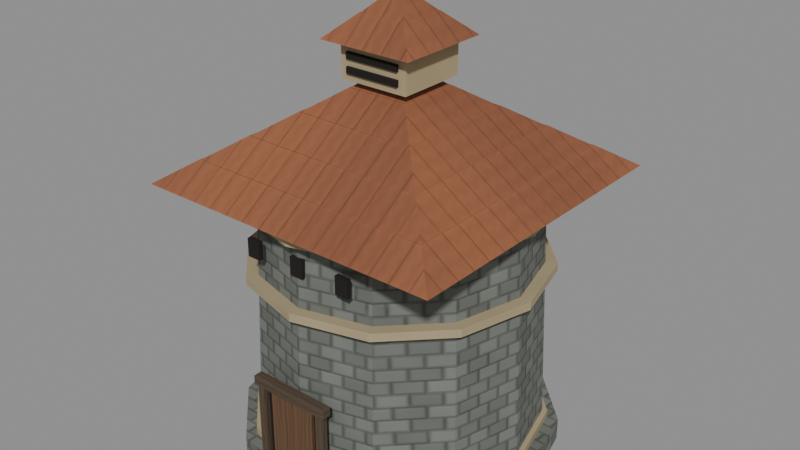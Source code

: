 # Source: medieval-dovecote.blend  (saved by Blender 5.2.44; exported with 4.5.12 LTS)
import bpy
from mathutils import Matrix  # noqa: F401  (used for matrix-valued properties, if any)

bpy.ops.wm.read_factory_settings(use_empty=True)
scene = bpy.context.scene
scene.name = 'Scene'

# ---- images (referenced by path relative to the original .blend; pixels are not part of the script)
import os
ASSET_DIR = os.environ.get("B2B_ASSET_DIR", "")  # directory of the original .blend (textures are referenced by path, not embedded)
HERE = os.path.dirname(os.path.abspath(__file__))  # packed textures are extracted next to this script under _unpacked/

def load_image(name, relpath, width, height, colorspace="sRGB"):
    """Load a texture the original file referenced (path relative to the .blend, or extracted next to this script)."""
    p = next((c for c in (os.path.join(HERE, relpath), os.path.join(ASSET_DIR, relpath)) if relpath and os.path.exists(c)), "")
    if p:
        img = bpy.data.images.load(p, check_existing=True)
        img.name = name
    else:  # same state as the original file: an image datablock whose file is absent (Cycles renders it pink)
        img = bpy.data.images.new(name, width, height)
        img.source = "FILE"
        img.filepath = "//" + (relpath or name)
    img.colorspace_settings.name = colorspace
    return img
img_medieval_dovecote_basecolor_png = load_image('medieval-dovecote-basecolor.png', '_unpacked/medieval-dovecote-basecolor.017c6421.png', 1024, 1024, 'sRGB')
img_medieval_dovecote_normal_png = load_image('medieval-dovecote-normal.png', '_unpacked/medieval-dovecote-normal.c6db0177.png', 1024, 1024, 'Non-Color')
img_medieval_dovecote_metallicroughness_png = load_image('medieval-dovecote-metallicRoughness.png', '_unpacked/medieval-dovecote-metallicRoughness.1f9e3ab6.png', 1024, 1024, 'Non-Color')

# ---- materials (node trees are filled in below, after node groups)
mat_medieval_dovecote_pbr = bpy.data.materials.new('medieval-dovecote_PBR')
mat_medieval_dovecote_pbr.use_backface_culling = True

# ---- material node trees
mat_medieval_dovecote_pbr.use_nodes = True; mat_medieval_dovecote_pbr.node_tree.nodes.clear()
_N = mat_medieval_dovecote_pbr.node_tree.nodes; _L = mat_medieval_dovecote_pbr.node_tree.links
n0 = _N.new('ShaderNodeBsdfPrincipled'); n0.name = 'Principled BSDF'; n0.location = (-200, 100)
n0.inputs[10].default_value = 0.005
n1 = _N.new('ShaderNodeOutputMaterial'); n1.name = 'Material Output'; n1.location = (200, 100)
n2 = _N.new('ShaderNodeTexImage'); n2.name = 'Image Texture'; n2.location = (-650, 300)
n2.label = 'medieval-dovecote-basecolor.png'
n2.image = img_medieval_dovecote_basecolor_png
n3 = _N.new('ShaderNodeTexImage'); n3.name = 'Image Texture.001'; n3.location = (-650, -70)
n3.label = 'medieval-dovecote-normal.png'
n3.image = img_medieval_dovecote_normal_png
n4 = _N.new('ShaderNodeTexImage'); n4.name = 'Image Texture.002'; n4.location = (-650, -430)
n4.label = 'medieval-dovecote-metallicRoughness.png'
n4.image = img_medieval_dovecote_metallicroughness_png
n5 = _N.new('ShaderNodeNormalMap'); n5.name = 'Normal Map'; n5.location = (-290, -65)
n5.width = 160
n5.uv_map = 'UVMap'
n6 = _N.new('ShaderNodeSeparateColor'); n6.name = 'Separate Color'; n6.location = (-290, -430)
_L.new(n0.outputs[0], n1.inputs[0])
_L.new(n2.outputs[0], n0.inputs[0])
_L.new(n3.outputs[0], n5.inputs[1])
_L.new(n5.outputs[0], n0.inputs[5])
_L.new(n4.outputs[0], n6.inputs[0])
_L.new(n6.outputs[1], n0.inputs[2])
_L.new(n6.outputs[2], n0.inputs[1])
n1.is_active_output = True

# ---- meshes
me_medieval_dovecote = bpy.data.meshes.new('medieval-dovecote')
me_medieval_dovecote.from_pydata([(0.43, 0.0, 0.0), (0.3724, 0.215, 0.0), (0.215, 0.3724, 0.0), (0.0, 0.43, 0.0), (-0.215, 0.3724, 0.0), (-0.3724, 0.215, 0.0), (-0.43, 8.882e-17, 0.0), (-0.3724, -0.215, 0.0), (-0.215, -0.3724, 0.0), (-8.882e-17, -0.43, 0.0), (0.215, -0.3724, 0.0), (0.3724, -0.215, 0.0), (0.43, 0.0, 0.06103), (0.3724, 0.215, 0.06103), (0.215, 0.3724, 0.06103), (0.0, 0.43, 0.06103), (-0.215, 0.3724, 0.06103), (-0.3724, 0.215, 0.06103), (-0.43, 8.882e-17, 0.06103), (-0.3724, -0.215, 0.06103), (-0.215, -0.3724, 0.06103), (-8.882e-17, -0.43, 0.06103), (0.215, -0.3724, 0.06103), (0.3724, -0.215, 0.06103), (0.3884, 0.0, 0.02774), (0.3364, 0.1942, 0.02774), (0.1942, 0.3364, 0.02774), (0.0, 0.3884, 0.02774), (-0.1942, 0.3364, 0.02774), (-0.3364, 0.1942, 0.02774), (-0.3884, 8.882e-17, 0.02774), (-0.3364, -0.1942, 0.02774), (-0.1942, -0.3364, 0.02774), (-8.882e-17, -0.3884, 0.02774), (0.1942, -0.3364, 0.02774), (0.3364, -0.1942, 0.02774), (0.3606, 0.0, 0.7352), (0.3123, 0.1803, 0.7352), (0.1803, 0.3123, 0.7352), (0.0, 0.3606, 0.7352), (-0.1803, 0.3123, 0.7352), (-0.3123, 0.1803, 0.7352), (-0.3606, 0.0, 0.7352), (-0.3123, -0.1803, 0.7352), (-0.1803, -0.3123, 0.7352), (-8.882e-17, -0.3606, 0.7352), (0.1803, -0.3123, 0.7352), (0.3123, -0.1803, 0.7352), (0.3995, 0.0, 0.06519), (0.346, 0.1997, 0.06519), (0.1997, 0.346, 0.06519), (0.0, 0.3995, 0.06519), (-0.1997, 0.346, 0.06519), (-0.346, 0.1997, 0.06519), (-0.3995, 8.882e-17, 0.06519), (-0.346, -0.1997, 0.06519), (-0.1997, -0.346, 0.06519), (-8.882e-17, -0.3995, 0.06519), (0.1997, -0.346, 0.06519), (0.346, -0.1997, 0.06519), (0.3995, 0.0, 0.08739), (0.346, 0.1997, 0.08739), (0.1997, 0.346, 0.08739), (0.0, 0.3995, 0.08739), (-0.1997, 0.346, 0.08739), (-0.346, 0.1997, 0.08739), (-0.3995, 8.882e-17, 0.08739), (-0.346, -0.1997, 0.08739), (-0.1997, -0.346, 0.08739), (-8.882e-17, -0.3995, 0.08739), (0.1997, -0.346, 0.08739), (0.346, -0.1997, 0.08739), (0.3995, 0.0, 0.516), (0.346, 0.1997, 0.516), (0.1997, 0.346, 0.516), (0.0, 0.3995, 0.516), (-0.1997, 0.346, 0.516), (-0.346, 0.1997, 0.516), (-0.3995, 8.882e-17, 0.516), (-0.346, -0.1997, 0.516), (-0.1997, -0.346, 0.516), (-8.882e-17, -0.3995, 0.516), (0.1997, -0.346, 0.516), (0.346, -0.1997, 0.516), (0.3995, 0.0, 0.5382), (0.346, 0.1997, 0.5382), (0.1997, 0.346, 0.5382), (0.0, 0.3995, 0.5382), (-0.1997, 0.346, 0.5382), (-0.346, 0.1997, 0.5382), (-0.3995, 8.882e-17, 0.5382), (-0.346, -0.1997, 0.5382), (-0.1997, -0.346, 0.5382), (-8.882e-17, -0.3995, 0.5382), (0.1997, -0.346, 0.5382), (0.346, -0.1997, 0.5382), (0.3995, 0.0, 0.713), (0.346, 0.1997, 0.713), (0.1997, 0.346, 0.713), (0.0, 0.3995, 0.713), (-0.1997, 0.346, 0.713), (-0.346, 0.1997, 0.713), (-0.3995, 8.882e-17, 0.713), (-0.346, -0.1997, 0.713), (-0.1997, -0.346, 0.713), (-8.882e-17, -0.3995, 0.713), (0.1997, -0.346, 0.713), (0.346, -0.1997, 0.713), (0.3995, 0.0, 0.7352), (0.346, 0.1997, 0.7352), (0.1997, 0.346, 0.7352), (0.0, 0.3995, 0.7352), (-0.1997, 0.346, 0.7352), (-0.346, 0.1997, 0.7352), (-0.3995, 8.882e-17, 0.7352), (-0.346, -0.1997, 0.7352), (-0.1997, -0.346, 0.7352), (-8.882e-17, -0.3995, 0.7352), (0.1997, -0.346, 0.7352), (0.346, -0.1997, 0.7352), (-0.4272, -0.4272, 0.749), (0.4272, -0.4272, 0.749), (0.4272, 0.4272, 0.749), (-0.4272, 0.4272, 0.749), (-0.3418, -0.3418, 0.8084), (0.3418, -0.3418, 0.8084), (0.3418, 0.3418, 0.8084), (-0.3418, 0.3418, 0.8084), (-0.3418, -0.3418, 0.8059), (0.3418, -0.3418, 0.8059), (0.3418, 0.3418, 0.8059), (-0.3418, 0.3418, 0.8059), (-0.2563, -0.2563, 0.8653), (0.2563, -0.2563, 0.8653), (0.2563, 0.2563, 0.8653), (-0.2563, 0.2563, 0.8653), (-0.2563, -0.2563, 0.8628), (0.2563, -0.2563, 0.8628), (0.2563, 0.2563, 0.8628), (-0.2563, 0.2563, 0.8628), (-0.1709, -0.1709, 0.9221), (0.1709, -0.1709, 0.9221), (0.1709, 0.1709, 0.9221), (-0.1709, 0.1709, 0.9221), (-0.1709, -0.1709, 0.9196), (0.1709, -0.1709, 0.9196), (0.1709, 0.1709, 0.9196), (-0.1709, 0.1709, 0.9196), (-0.08545, -0.08545, 0.979), (0.08545, -0.08545, 0.979), (0.08545, 0.08545, 0.979), (-0.08545, 0.08545, 0.979), (-0.08545, -0.08545, 0.9765), (0.08545, -0.08545, 0.9765), (0.08545, 0.08545, 0.9765), (-0.08545, 0.08545, 0.9765), (-0.01495, -0.01495, 1.036), (0.01495, -0.01495, 1.036), (0.01495, 0.01495, 1.036), (-0.01495, 0.01495, 1.036), (-0.0971, -0.0971, 1.002), (0.0971, -0.0971, 1.002), (0.0971, 0.0971, 1.002), (-0.0971, 0.0971, 1.002), (-0.0971, -0.0971, 1.092), (0.0971, -0.0971, 1.092), (0.0971, 0.0971, 1.092), (-0.0971, 0.0971, 1.092), (-0.07629, -0.104, 1.021), (0.07629, -0.104, 1.021), (0.07629, -0.09571, 1.021), (-0.07629, -0.09571, 1.021), (-0.07629, -0.104, 1.038), (0.07629, -0.104, 1.038), (0.07629, -0.09571, 1.038), (-0.07629, -0.09571, 1.038), (-0.07629, -0.104, 1.057), (0.07629, -0.104, 1.057), (0.07629, -0.09571, 1.057), (-0.07629, -0.09571, 1.057), (-0.07629, -0.104, 1.074), (0.07629, -0.104, 1.074), (0.07629, -0.09571, 1.074), (-0.07629, -0.09571, 1.074), (-0.1318, -0.1318, 1.099), (0.1318, -0.1318, 1.099), (0.1318, 0.1318, 1.099), (-0.1318, 0.1318, 1.099), (-0.06589, -0.06589, 1.16), (0.06589, -0.06589, 1.16), (0.06589, 0.06589, 1.16), (-0.06589, 0.06589, 1.16), (-0.06589, -0.06589, 1.158), (0.06589, -0.06589, 1.158), (0.06589, 0.06589, 1.158), (-0.06589, 0.06589, 1.158), (-0.004612, -0.004612, 1.219), (0.004612, -0.004612, 1.219), (0.004612, 0.004612, 1.219), (-0.004612, 0.004612, 1.219), (-0.08669, -0.3981, 0.01387), (0.08669, -0.3981, 0.01387), (0.08669, -0.3842, 0.01387), (-0.08669, -0.3842, 0.01387), (-0.08669, -0.3981, 0.3121), (0.08669, -0.3981, 0.3121), (0.08669, -0.3842, 0.3121), (-0.08669, -0.3842, 0.3121), (-0.06589, -0.4078, 0.01685), (0.06589, -0.4078, 0.01685), (0.06589, -0.3939, 0.01685), (-0.06589, -0.3939, 0.01685), (-0.06589, -0.4078, 0.2972), (0.06589, -0.4078, 0.2972), (0.06589, -0.3939, 0.2972), (-0.06589, -0.3939, 0.2972), (-0.08565, -0.3953, 0.01387), (-0.1051, -0.3953, 0.01387), (-0.1051, -0.4147, 0.01387), (-0.08565, -0.4147, 0.01387), (-0.08565, -0.3953, 0.3121), (-0.1051, -0.3953, 0.3121), (-0.1051, -0.4147, 0.3121), (-0.08565, -0.4147, 0.3121), (0.1051, -0.3953, 0.01387), (0.08565, -0.3953, 0.01387), (0.08565, -0.4147, 0.01387), (0.1051, -0.4147, 0.01387), (0.1051, -0.3953, 0.3121), (0.08565, -0.3953, 0.3121), (0.08565, -0.4147, 0.3121), (0.1051, -0.4147, 0.3121), (-0.1144, -0.3925, 0.2996), (-0.1144, -0.3925, 0.3246), (-0.1144, -0.4175, 0.3246), (-0.1144, -0.4175, 0.2996), (0.1144, -0.3925, 0.2996), (0.1144, -0.3925, 0.3246), (0.1144, -0.4175, 0.3246), (0.1144, -0.4175, 0.2996), (-0.1574, -0.3697, 0.6207), (-0.12, -0.3697, 0.6207), (-0.12, -0.3572, 0.6207), (-0.1574, -0.3572, 0.6207), (-0.1574, -0.3697, 0.6693), (-0.12, -0.3697, 0.6693), (-0.12, -0.3572, 0.6693), (-0.1574, -0.3572, 0.6693), (-0.01873, -0.3697, 0.6207), (0.01873, -0.3697, 0.6207), (0.01873, -0.3572, 0.6207), (-0.01873, -0.3572, 0.6207), (-0.01873, -0.3697, 0.6693), (0.01873, -0.3697, 0.6693), (0.01873, -0.3572, 0.6693), (-0.01873, -0.3572, 0.6693), (0.12, -0.3697, 0.6207), (0.1574, -0.3697, 0.6207), (0.1574, -0.3572, 0.6207), (0.12, -0.3572, 0.6207), (0.12, -0.3697, 0.6693), (0.1574, -0.3697, 0.6693), (0.1574, -0.3572, 0.6693), (0.12, -0.3572, 0.6693)], [], [(11, 10, 9, 8, 7, 6, 5, 4, 3, 2, 1, 0), (12, 13, 14, 15, 16, 17, 18, 19, 20, 21, 22, 23), (0, 1, 13, 12), (1, 2, 14, 13), (2, 3, 15, 14), (3, 4, 16, 15), (4, 5, 17, 16), (5, 6, 18, 17), (6, 7, 19, 18), (7, 8, 20, 19), (8, 9, 21, 20), (9, 10, 22, 21), (10, 11, 23, 22), (11, 0, 12, 23), (35, 34, 33, 32, 31, 30, 29, 28, 27, 26, 25, 24), (36, 37, 38, 39, 40, 41, 42, 43, 44, 45, 46, 47), (24, 25, 37, 36), (25, 26, 38, 37), (26, 27, 39, 38), (27, 28, 40, 39), (28, 29, 41, 40), (29, 30, 42, 41), (30, 31, 43, 42), (31, 32, 44, 43), (32, 33, 45, 44), (33, 34, 46, 45), (34, 35, 47, 46), (35, 24, 36, 47), (59, 58, 57, 56, 55, 54, 53, 52, 51, 50, 49, 48), (60, 61, 62, 63, 64, 65, 66, 67, 68, 69, 70, 71), (48, 49, 61, 60), (49, 50, 62, 61), (50, 51, 63, 62), (51, 52, 64, 63), (52, 53, 65, 64), (53, 54, 66, 65), (54, 55, 67, 66), (55, 56, 68, 67), (56, 57, 69, 68), (57, 58, 70, 69), (58, 59, 71, 70), (59, 48, 60, 71), (83, 82, 81, 80, 79, 78, 77, 76, 75, 74, 73, 72), (84, 85, 86, 87, 88, 89, 90, 91, 92, 93, 94, 95), (72, 73, 85, 84), (73, 74, 86, 85), (74, 75, 87, 86), (75, 76, 88, 87), (76, 77, 89, 88), (77, 78, 90, 89), (78, 79, 91, 90), (79, 80, 92, 91), (80, 81, 93, 92), (81, 82, 94, 93), (82, 83, 95, 94), (83, 72, 84, 95), (107, 106, 105, 104, 103, 102, 101, 100, 99, 98, 97, 96), (108, 109, 110, 111, 112, 113, 114, 115, 116, 117, 118, 119), (96, 97, 109, 108), (97, 98, 110, 109), (98, 99, 111, 110), (99, 100, 112, 111), (100, 101, 113, 112), (101, 102, 114, 113), (102, 103, 115, 114), (103, 104, 116, 115), (104, 105, 117, 116), (105, 106, 118, 117), (106, 107, 119, 118), (107, 96, 108, 119), (120, 123, 122, 121), (124, 125, 126, 127), (120, 121, 125, 124), (121, 122, 126, 125), (122, 123, 127, 126), (123, 120, 124, 127), (128, 131, 130, 129), (132, 133, 134, 135), (128, 129, 133, 132), (129, 130, 134, 133), (130, 131, 135, 134), (131, 128, 132, 135), (136, 139, 138, 137), (140, 141, 142, 143), (136, 137, 141, 140), (137, 138, 142, 141), (138, 139, 143, 142), (139, 136, 140, 143), (144, 147, 146, 145), (148, 149, 150, 151), (144, 145, 149, 148), (145, 146, 150, 149), (146, 147, 151, 150), (147, 144, 148, 151), (152, 155, 154, 153), (156, 157, 158, 159), (152, 153, 157, 156), (153, 154, 158, 157), (154, 155, 159, 158), (155, 152, 156, 159), (160, 163, 162, 161), (164, 165, 166, 167), (160, 161, 165, 164), (161, 162, 166, 165), (162, 163, 167, 166), (163, 160, 164, 167), (168, 171, 170, 169), (172, 173, 174, 175), (168, 169, 173, 172), (169, 170, 174, 173), (170, 171, 175, 174), (171, 168, 172, 175), (176, 179, 178, 177), (180, 181, 182, 183), (176, 177, 181, 180), (177, 178, 182, 181), (178, 179, 183, 182), (179, 176, 180, 183), (184, 187, 186, 185), (188, 189, 190, 191), (184, 185, 189, 188), (185, 186, 190, 189), (186, 187, 191, 190), (187, 184, 188, 191), (192, 195, 194, 193), (196, 197, 198, 199), (192, 193, 197, 196), (193, 194, 198, 197), (194, 195, 199, 198), (195, 192, 196, 199), (200, 203, 202, 201), (204, 205, 206, 207), (200, 201, 205, 204), (201, 202, 206, 205), (202, 203, 207, 206), (203, 200, 204, 207), (208, 211, 210, 209), (212, 213, 214, 215), (208, 209, 213, 212), (209, 210, 214, 213), (210, 211, 215, 214), (211, 208, 212, 215), (219, 218, 217, 216), (220, 221, 222, 223), (216, 217, 221, 220), (217, 218, 222, 221), (218, 219, 223, 222), (219, 216, 220, 223), (227, 226, 225, 224), (228, 229, 230, 231), (224, 225, 229, 228), (225, 226, 230, 229), (226, 227, 231, 230), (227, 224, 228, 231), (235, 234, 233, 232), (236, 237, 238, 239), (232, 233, 237, 236), (233, 234, 238, 237), (234, 235, 239, 238), (235, 232, 236, 239), (240, 243, 242, 241), (244, 245, 246, 247), (240, 241, 245, 244), (241, 242, 246, 245), (242, 243, 247, 246), (243, 240, 244, 247), (248, 251, 250, 249), (252, 253, 254, 255), (248, 249, 253, 252), (249, 250, 254, 253), (250, 251, 255, 254), (251, 248, 252, 255), (256, 259, 258, 257), (260, 261, 262, 263), (256, 257, 261, 260), (257, 258, 262, 261), (258, 259, 263, 262), (259, 256, 260, 263)])
_uv = me_medieval_dovecote.uv_layers.new(name='UVMap')
_uv.uv.foreach_set('vector', [0.2427, 0.9682, 0.2876, 0.9941, 0.3394, 0.9941, 0.3842, 0.9682, 0.4102, 0.9234, 0.4102, 0.8716, 0.3842, 0.8267, 0.3394, 0.8008, 0.2876, 0.8008, 0.2427, 0.8267, 0.2168, 0.8716, 0.2168, 0.9234, 0.4926, 0.9941, 0.5445, 0.9941, 0.5893, 0.9682, 0.6152, 0.9234, 0.6152, 0.8716, 0.5893, 0.8267, 0.5445, 0.8008, 0.4926, 0.8008, 0.4478, 0.8267, 0.4219, 0.8716, 0.4219, 0.9234, 0.4478, 0.9682, 0.9678, 0.1372, 0.916, 0.1372, 0.916, 0.1514, 0.9678, 0.1514, 0.462, 0.1303, 0.4102, 0.1303, 0.4102, 0.1445, 0.462, 0.1445, 0.5264, 0.1303, 0.4746, 0.1303, 0.4746, 0.1445, 0.5264, 0.1445, 0.7237, 0.1264, 0.6719, 0.1264, 0.6719, 0.1406, 0.7237, 0.1406, 0.8633, 0.1196, 0.8115, 0.1196, 0.8115, 0.1338, 0.8633, 0.1338, 0.7881, 0.1186, 0.7363, 0.1186, 0.7363, 0.1328, 0.7881, 0.1328, 0.5909, 0.1118, 0.5391, 0.1118, 0.5391, 0.126, 0.5909, 0.126, 0.6553, 0.1118, 0.6035, 0.1118, 0.6035, 0.126, 0.6553, 0.126, 0.2012, 0.1108, 0.1494, 0.1108, 0.1494, 0.125, 0.2012, 0.125, 0.9278, 0.1108, 0.876, 0.1108, 0.876, 0.125, 0.9278, 0.125, 0.9922, 0.1108, 0.9404, 0.1108, 0.9404, 0.125, 0.9922, 0.125, 0.2657, 0.104, 0.2139, 0.104, 0.2139, 0.1182, 0.2657, 0.1182, 0.8823, 0.9941, 0.9291, 0.9941, 0.9696, 0.9707, 0.993, 0.9302, 0.993, 0.8834, 0.9696, 0.8429, 0.9291, 0.8195, 0.8823, 0.8195, 0.8418, 0.8429, 0.8184, 0.8834, 0.8184, 0.9302, 0.8418, 0.9707, 0.8777, 0.8076, 0.9212, 0.8076, 0.9588, 0.7859, 0.9805, 0.7483, 0.9805, 0.7048, 0.9588, 0.6672, 0.9212, 0.6454, 0.8777, 0.6454, 0.8401, 0.6672, 0.8184, 0.7048, 0.8184, 0.7483, 0.8401, 0.7859, 0.5468, 0.4329, 0.5, 0.4329, 0.5017, 0.5977, 0.5451, 0.5977, 0.1845, 0.427, 0.1377, 0.427, 0.1394, 0.5918, 0.1828, 0.5918, 0.791, 0.4151, 0.791, 0.4619, 0.9558, 0.4602, 0.9558, 0.4168, 0.1963, 0.38, 0.1963, 0.4268, 0.3611, 0.4251, 0.3611, 0.3816, 0.373, 0.3741, 0.373, 0.4209, 0.5378, 0.4192, 0.5378, 0.3758, 0.5498, 0.3731, 0.5498, 0.4199, 0.7146, 0.4183, 0.7146, 0.3748, 0.005859, 0.3682, 0.005859, 0.415, 0.1706, 0.4134, 0.1706, 0.3699, 0.7266, 0.3565, 0.7266, 0.4033, 0.8913, 0.4016, 0.8913, 0.3582, 0.1826, 0.3214, 0.1826, 0.3682, 0.3474, 0.3665, 0.3474, 0.323, 0.3594, 0.3155, 0.3594, 0.3623, 0.5242, 0.3606, 0.5242, 0.3172, 0.5361, 0.3145, 0.5361, 0.3613, 0.7009, 0.3597, 0.7009, 0.3162, 0.005859, 0.3097, 0.005859, 0.3564, 0.1706, 0.3548, 0.1706, 0.3113, 0.651, 0.9701, 0.6927, 0.9941, 0.7408, 0.9941, 0.7825, 0.9701, 0.8066, 0.9284, 0.8066, 0.8803, 0.7825, 0.8386, 0.7408, 0.8145, 0.6927, 0.8145, 0.651, 0.8386, 0.627, 0.8803, 0.627, 0.9284, 0.6927, 0.8027, 0.7408, 0.8027, 0.7825, 0.7787, 0.8066, 0.737, 0.8066, 0.6889, 0.7825, 0.6472, 0.7408, 0.6231, 0.6927, 0.6231, 0.651, 0.6472, 0.627, 0.6889, 0.627, 0.737, 0.651, 0.7787, 0.512, 0.0798, 0.4639, 0.0798, 0.4639, 0.08496, 0.512, 0.08496, 0.5725, 0.07784, 0.5244, 0.07784, 0.5244, 0.08301, 0.5725, 0.08301, 0.8626, 0.07784, 0.8145, 0.07784, 0.8145, 0.08301, 0.8626, 0.08301, 0.9231, 0.07784, 0.875, 0.07784, 0.875, 0.08301, 0.9231, 0.08301, 0.9837, 0.07784, 0.9355, 0.07784, 0.9355, 0.08301, 0.9837, 0.08301, 0.05399, 0.07687, 0.005859, 0.07687, 0.005859, 0.08203, 0.05399, 0.08203, 0.1145, 0.07687, 0.06641, 0.07687, 0.06641, 0.08203, 0.1145, 0.08203, 0.1751, 0.07687, 0.127, 0.07687, 0.127, 0.08203, 0.1751, 0.08203, 0.3265, 0.07296, 0.2783, 0.07296, 0.2783, 0.07812, 0.3265, 0.07812, 0.2356, 0.06905, 0.1875, 0.06905, 0.1875, 0.07422, 0.2356, 0.07422, 0.6331, 0.06905, 0.585, 0.06905, 0.585, 0.07422, 0.6331, 0.07422, 0.6936, 0.0671, 0.6455, 0.0671, 0.6455, 0.07227, 0.6936, 0.07227, 0.2409, 0.765, 0.2825, 0.7891, 0.3307, 0.7891, 0.3724, 0.765, 0.3964, 0.7233, 0.3964, 0.6752, 0.3724, 0.6335, 0.3307, 0.6094, 0.2825, 0.6094, 0.2409, 0.6335, 0.2168, 0.6752, 0.2168, 0.7233, 0.474, 0.7891, 0.5221, 0.7891, 0.5638, 0.765, 0.5878, 0.7233, 0.5878, 0.6752, 0.5638, 0.6335, 0.5221, 0.6094, 0.474, 0.6094, 0.4323, 0.6335, 0.4082, 0.6752, 0.4082, 0.7233, 0.4323, 0.765, 0.7542, 0.0671, 0.7061, 0.0671, 0.7061, 0.07227, 0.7542, 0.07227, 0.387, 0.06222, 0.3389, 0.06222, 0.3389, 0.06738, 0.387, 0.06738, 0.4475, 0.06222, 0.3994, 0.06222, 0.3994, 0.06738, 0.4475, 0.06738, 0.5081, 0.06222, 0.46, 0.06222, 0.46, 0.06738, 0.5081, 0.06738, 0.5686, 0.06026, 0.5205, 0.06026, 0.5205, 0.06543, 0.5686, 0.06543, 0.8147, 0.06026, 0.7666, 0.06026, 0.7666, 0.06543, 0.8147, 0.06543, 0.8753, 0.06026, 0.8271, 0.06026, 0.8271, 0.06543, 0.8753, 0.06543, 0.9358, 0.06026, 0.8877, 0.06026, 0.8877, 0.06543, 0.9358, 0.06543, 0.05399, 0.05929, 0.005859, 0.05929, 0.005859, 0.06445, 0.05399, 0.06445, 0.1145, 0.05929, 0.06641, 0.05929, 0.06641, 0.06445, 0.1145, 0.06445, 0.1751, 0.05929, 0.127, 0.05929, 0.127, 0.06445, 0.1751, 0.06445, 0.2962, 0.05538, 0.248, 0.05538, 0.248, 0.06055, 0.2962, 0.06055, 0.02993, 0.7591, 0.07161, 0.7832, 0.1197, 0.7832, 0.1614, 0.7591, 0.1855, 0.7175, 0.1855, 0.6693, 0.1614, 0.6276, 0.1197, 0.6036, 0.07161, 0.6036, 0.02993, 0.6276, 0.005859, 0.6693, 0.005859, 0.7175, 0.6654, 0.6113, 0.7135, 0.6113, 0.7552, 0.5873, 0.7792, 0.5456, 0.7792, 0.4974, 0.7552, 0.4558, 0.7135, 0.4317, 0.6654, 0.4317, 0.6237, 0.4558, 0.5996, 0.4974, 0.5996, 0.5456, 0.6237, 0.5873, 0.2356, 0.05147, 0.1875, 0.05147, 0.1875, 0.05664, 0.2356, 0.05664, 0.6292, 0.05147, 0.5811, 0.05147, 0.5811, 0.05664, 0.6292, 0.05664, 0.6897, 0.04952, 0.6416, 0.04952, 0.6416, 0.05469, 0.6897, 0.05469, 0.7503, 0.04952, 0.7021, 0.04952, 0.7021, 0.05469, 0.7503, 0.05469, 0.3567, 0.04464, 0.3086, 0.04464, 0.3086, 0.0498, 0.3567, 0.0498, 0.4173, 0.04464, 0.3691, 0.04464, 0.3691, 0.0498, 0.4173, 0.0498, 0.4778, 0.04464, 0.4297, 0.04464, 0.4297, 0.0498, 0.4778, 0.0498, 0.5384, 0.04269, 0.4902, 0.04269, 0.4902, 0.04785, 0.5384, 0.04785, 0.8108, 0.04269, 0.7627, 0.04269, 0.7627, 0.04785, 0.8108, 0.04785, 0.8714, 0.04269, 0.8232, 0.04269, 0.8232, 0.04785, 0.8714, 0.04785, 0.9319, 0.04269, 0.8838, 0.04269, 0.8838, 0.04785, 0.9319, 0.04785, 0.9925, 0.04269, 0.9443, 0.04269, 0.9443, 0.04785, 0.9925, 0.04785, 0.005859, 0.9941, 0.2047, 0.9941, 0.2047, 0.7953, 0.005859, 0.7953, 0.8184, 0.6328, 0.9775, 0.6328, 0.9775, 0.4737, 0.8184, 0.4737, 0.3815, 0.2795, 0.1826, 0.2795, 0.2025, 0.3037, 0.3616, 0.3037, 0.5924, 0.2785, 0.3936, 0.2785, 0.4134, 0.3027, 0.5725, 0.3027, 0.2047, 0.2434, 0.005859, 0.2434, 0.02575, 0.2676, 0.1849, 0.2676, 0.4157, 0.2424, 0.2168, 0.2424, 0.2367, 0.2666, 0.3958, 0.2666, 0.1973, 0.5977, 0.3564, 0.5977, 0.3564, 0.4385, 0.1973, 0.4385, 0.3682, 0.5977, 0.4875, 0.5977, 0.4875, 0.4783, 0.3682, 0.4783, 0.9638, 0.2873, 0.8047, 0.2873, 0.8246, 0.3115, 0.9439, 0.3115, 0.9638, 0.2512, 0.8047, 0.2512, 0.8246, 0.2754, 0.9439, 0.2754, 0.5868, 0.2424, 0.4277, 0.2424, 0.4476, 0.2666, 0.567, 0.2666, 0.7577, 0.2287, 0.5986, 0.2287, 0.6185, 0.2529, 0.7379, 0.2529, 0.005859, 0.5918, 0.1252, 0.5918, 0.1252, 0.4725, 0.005859, 0.4725, 0.9033, 0.4033, 0.9829, 0.4033, 0.9829, 0.3238, 0.9033, 0.3238, 0.9621, 0.215, 0.8428, 0.215, 0.8627, 0.2393, 0.9422, 0.2393, 0.1252, 0.2072, 0.005859, 0.2072, 0.02575, 0.2314, 0.1053, 0.2314, 0.257, 0.2063, 0.1377, 0.2063, 0.1576, 0.2305, 0.2371, 0.2305, 0.3889, 0.2063, 0.2695, 0.2063, 0.2894, 0.2305, 0.369, 0.2305, 0.7129, 0.3447, 0.7924, 0.3447, 0.7924, 0.2652, 0.7129, 0.2652, 0.9346, 0.2031, 0.9743, 0.2031, 0.9743, 0.1633, 0.9346, 0.1633, 0.9223, 0.1789, 0.8428, 0.1789, 0.8627, 0.2031, 0.9024, 0.2031, 0.08541, 0.1711, 0.005859, 0.1711, 0.02575, 0.1953, 0.06552, 0.1953, 0.1772, 0.1701, 0.09766, 0.1701, 0.1175, 0.1943, 0.1573, 0.1943, 0.269, 0.1701, 0.1895, 0.1701, 0.2093, 0.1943, 0.2491, 0.1943, 0.3584, 0.1777, 0.3982, 0.1777, 0.3982, 0.138, 0.3584, 0.138, 0.05273, 0.03125, 0.0597, 0.03125, 0.0597, 0.02429, 0.05273, 0.02429, 0.1892, 0.1368, 0.1494, 0.1368, 0.1658, 0.1582, 0.1728, 0.1582, 0.2409, 0.1368, 0.2012, 0.1368, 0.2176, 0.1582, 0.2245, 0.1582, 0.2927, 0.1299, 0.2529, 0.1299, 0.2693, 0.1514, 0.2763, 0.1514, 0.3445, 0.1299, 0.3047, 0.1299, 0.3211, 0.1514, 0.3281, 0.1514, 0.5654, 0.2168, 0.6106, 0.2168, 0.6106, 0.1716, 0.5654, 0.1716, 0.623, 0.2168, 0.6682, 0.2168, 0.6682, 0.1716, 0.623, 0.1716, 0.7991, 0.145, 0.7539, 0.145, 0.7539, 0.166, 0.7991, 0.166, 0.05106, 0.1382, 0.005859, 0.1382, 0.005859, 0.1592, 0.05106, 0.1592, 0.6018, 0.1382, 0.5566, 0.1382, 0.5566, 0.1592, 0.6018, 0.1592, 0.6595, 0.1382, 0.6143, 0.1382, 0.6143, 0.1592, 0.6595, 0.1592, 0.6846, 0.03517, 0.6846, 0.03711, 0.7201, 0.03711, 0.7201, 0.03517, 0.2959, 0.03223, 0.3314, 0.03223, 0.3314, 0.03029, 0.2959, 0.03029, 0.1468, 0.043, 0.1113, 0.043, 0.1113, 0.04688, 0.1468, 0.04688, 0.9668, 0.02834, 0.9668, 0.03027, 0.9707, 0.03027, 0.9707, 0.02834, 0.2836, 0.03909, 0.248, 0.03909, 0.248, 0.04297, 0.2836, 0.04297, 0.9824, 0.02834, 0.9824, 0.03027, 0.9863, 0.03027, 0.9863, 0.02834, 0.3438, 0.03029, 0.3438, 0.03223, 0.3793, 0.03223, 0.3793, 0.03029, 0.3916, 0.03223, 0.4271, 0.03223, 0.4271, 0.03029, 0.3916, 0.03029, 0.1947, 0.03519, 0.1592, 0.03519, 0.1592, 0.03906, 0.1947, 0.03906, 0.248, 0.02541, 0.248, 0.02734, 0.2519, 0.02734, 0.2519, 0.02541, 0.5863, 0.03519, 0.5508, 0.03519, 0.5508, 0.03906, 0.5863, 0.03906, 0.2637, 0.02541, 0.2637, 0.02734, 0.2675, 0.02734, 0.2675, 0.02541, 0.7695, 0.2393, 0.8309, 0.2393, 0.8309, 0.1779, 0.7695, 0.1779, 0.06348, 0.1582, 0.09415, 0.1582, 0.09415, 0.1275, 0.06348, 0.1275, 0.4715, 0.1568, 0.4102, 0.1568, 0.4255, 0.1777, 0.4562, 0.1777, 0.5447, 0.1568, 0.4834, 0.1568, 0.4987, 0.1777, 0.5294, 0.1777, 0.742, 0.1529, 0.6807, 0.1529, 0.696, 0.1738, 0.7267, 0.1738, 0.9041, 0.146, 0.8428, 0.146, 0.8581, 0.167, 0.8888, 0.167, 0.1064, 0.1582, 0.1371, 0.1582, 0.1371, 0.1275, 0.1064, 0.1275, 0.9521, 0.03027, 0.9543, 0.03027, 0.9543, 0.02813, 0.9521, 0.02813, 0.03653, 0.1058, 0.005859, 0.1058, 0.02012, 0.126, 0.02227, 0.126, 0.3871, 0.1058, 0.3564, 0.1058, 0.3707, 0.126, 0.3729, 0.126, 0.309, 0.09797, 0.2783, 0.09797, 0.2926, 0.1182, 0.2947, 0.1182, 0.4301, 0.09797, 0.3994, 0.09797, 0.4137, 0.1182, 0.4158, 0.1182, 0.005859, 0.04365, 0.005859, 0.04688, 0.04622, 0.04688, 0.04622, 0.04365, 0.05859, 0.04688, 0.09895, 0.04688, 0.09895, 0.04365, 0.05859, 0.04365, 0.4014, 0.1901, 0.4014, 0.2305, 0.4708, 0.2305, 0.4708, 0.1901, 0.832, 0.0954, 0.832, 0.09863, 0.9014, 0.09863, 0.9014, 0.0954, 0.4834, 0.1901, 0.4834, 0.2305, 0.5528, 0.2305, 0.5528, 0.1901, 0.9141, 0.0954, 0.9141, 0.09863, 0.9835, 0.09863, 0.9835, 0.0954, 0.5986, 0.03583, 0.5986, 0.03906, 0.6293, 0.03906, 0.6293, 0.03583, 0.6416, 0.03711, 0.6723, 0.03711, 0.6723, 0.03388, 0.6416, 0.03388, 0.6807, 0.1861, 0.6807, 0.2168, 0.7459, 0.2168, 0.7459, 0.1861, 0.3213, 0.09052, 0.3213, 0.09375, 0.3865, 0.09375, 0.3865, 0.09052, 0.2812, 0.1637, 0.2812, 0.1943, 0.3465, 0.1943, 0.3465, 0.1637, 0.6064, 0.08662, 0.6064, 0.08984, 0.6717, 0.08984, 0.6717, 0.08662, 0.1426, 0.03125, 0.1471, 0.03125, 0.1471, 0.02673, 0.1426, 0.02673, 0.9023, 0.03027, 0.9069, 0.03027, 0.9069, 0.02575, 0.9023, 0.02575, 0.4424, 0.1136, 0.4424, 0.1182, 0.5118, 0.1182, 0.5118, 0.1136, 0.04883, 0.1107, 0.04883, 0.1152, 0.1182, 0.1152, 0.1182, 0.1107, 0.668, 0.1019, 0.668, 0.1064, 0.7374, 0.1064, 0.7374, 0.1019, 0.75, 0.1019, 0.75, 0.1064, 0.8194, 0.1064, 0.8194, 0.1019, 0.9189, 0.03027, 0.9235, 0.03027, 0.9235, 0.02575, 0.9189, 0.02575, 0.9355, 0.03027, 0.9401, 0.03027, 0.9401, 0.02575, 0.9355, 0.02575, 0.4424, 0.09704, 0.4424, 0.1016, 0.5118, 0.1016, 0.5118, 0.09704, 0.5244, 0.09509, 0.5244, 0.09961, 0.5938, 0.09961, 0.5938, 0.09509, 0.04883, 0.09411, 0.04883, 0.09863, 0.1182, 0.09863, 0.1182, 0.09411, 0.1309, 0.09411, 0.1309, 0.09863, 0.2003, 0.09863, 0.2003, 0.09411, 0.2305, 0.03906, 0.2363, 0.03906, 0.2363, 0.03325, 0.2305, 0.03325, 0.5332, 0.03027, 0.539, 0.03027, 0.539, 0.02446, 0.5332, 0.02446, 0.2129, 0.08599, 0.2129, 0.0918, 0.2662, 0.0918, 0.2662, 0.08599, 0.6836, 0.08403, 0.6836, 0.08984, 0.7369, 0.08984, 0.7369, 0.08403, 0.749, 0.08403, 0.749, 0.08984, 0.8023, 0.08984, 0.8023, 0.08403, 0.3984, 0.07915, 0.3984, 0.08496, 0.4517, 0.08496, 0.4517, 0.07915, 0.7793, 0.02737, 0.7793, 0.03027, 0.788, 0.03027, 0.788, 0.02737, 0.7998, 0.03027, 0.8085, 0.03027, 0.8085, 0.02737, 0.7998, 0.02737, 0.207, 0.03035, 0.207, 0.03906, 0.2183, 0.03906, 0.2183, 0.03035, 0.07227, 0.02834, 0.07227, 0.03125, 0.08357, 0.03125, 0.08357, 0.02834, 0.7324, 0.02839, 0.7324, 0.03711, 0.7437, 0.03711, 0.7437, 0.02839, 0.0957, 0.02834, 0.0957, 0.03125, 0.107, 0.03125, 0.107, 0.02834, 0.8203, 0.02737, 0.8203, 0.03027, 0.829, 0.03027, 0.829, 0.02737, 0.8408, 0.03027, 0.8495, 0.03027, 0.8495, 0.02737, 0.8408, 0.02737, 0.4395, 0.02351, 0.4395, 0.03223, 0.4508, 0.03223, 0.4508, 0.02351, 0.1191, 0.02834, 0.1191, 0.03125, 0.1304, 0.03125, 0.1304, 0.02834, 0.4629, 0.02351, 0.4629, 0.03223, 0.4742, 0.03223, 0.4742, 0.02351, 0.4863, 0.02737, 0.4863, 0.03027, 0.4976, 0.03027, 0.4976, 0.02737, 0.8613, 0.02737, 0.8613, 0.03027, 0.87, 0.03027, 0.87, 0.02737, 0.8818, 0.03027, 0.8906, 0.03027, 0.8906, 0.02737, 0.8818, 0.02737, 0.005859, 0.02253, 0.005859, 0.03125, 0.01716, 0.03125, 0.01716, 0.02253, 0.5098, 0.02737, 0.5098, 0.03027, 0.5211, 0.03027, 0.5211, 0.02737, 0.0293, 0.02253, 0.0293, 0.03125, 0.0406, 0.03125, 0.0406, 0.02253, 0.7559, 0.02737, 0.7559, 0.03027, 0.7672, 0.03027, 0.7672, 0.02737])
me_medieval_dovecote.materials.append(mat_medieval_dovecote_pbr)
me_medieval_dovecote.update()

# ---- objects
ob_medieval_dovecote = bpy.data.objects.new('medieval-dovecote', me_medieval_dovecote)
ob_rootnode = bpy.data.objects.new('RootNode', None)

# ---- transforms, parenting, visibility, modifiers, constraints
ob_medieval_dovecote.parent = ob_rootnode
ob_medieval_dovecote.location = (0.0, 0.0, 0.0)
ob_rootnode.location = (0.0, 0.0, 0.0)

# ---- collection membership
scene.collection.objects.link(ob_medieval_dovecote)
scene.collection.objects.link(ob_rootnode)

# ---- scene / render settings (as saved in the file)
scene.frame_start = 1; scene.frame_end = 250; scene.frame_set(1)
scene.render.engine = 'BLENDER_EEVEE_NEXT'
scene.render.bake_bias = 0.0
scene.render.bake_samples = 0
scene.render.compositor_device = 'GPU'
scene.eevee.use_volume_custom_range = False
scene.eevee.fast_gi_thickness_near = 0.1
scene.eevee.fast_gi_thickness_far = 0.0
scene.eevee.ray_tracing_options.screen_trace_thickness = 0.1
bpy.context.view_layer.update()

# ---- added for rendering (the .blend has no active camera and no usable light): camera, sun + grey world if the file has none
cam_auto = bpy.data.cameras.new('AutoCamera')
cam_auto.lens = 50.0
cam_auto.sensor_width = 36.0
cam_auto.clip_end = 1000.0
ob_auto_camera = bpy.data.objects.new('AutoCamera', cam_auto)
scene.collection.objects.link(ob_auto_camera)
ob_auto_camera.location = (1.59319, -1.91183, 1.88404)
ob_auto_camera.rotation_euler = (1.09748, -7.21219e-08, 0.694738)
scene.camera = ob_auto_camera
light_auto_sun = bpy.data.lights.new('AutoSun', 'SUN')
light_auto_sun.energy = 3.0
light_auto_sun.angle = 0.0523599
ob_auto_sun = bpy.data.objects.new('AutoSun', light_auto_sun)
scene.collection.objects.link(ob_auto_sun)
ob_auto_sun.rotation_euler = (0.872665, 0.174533, 0.523599)
if scene.world is None:
    world_auto = bpy.data.worlds.new('AutoWorld')
    world_auto.color = (0.3, 0.3, 0.3)
    scene.world = world_auto
bpy.context.view_layer.update()
